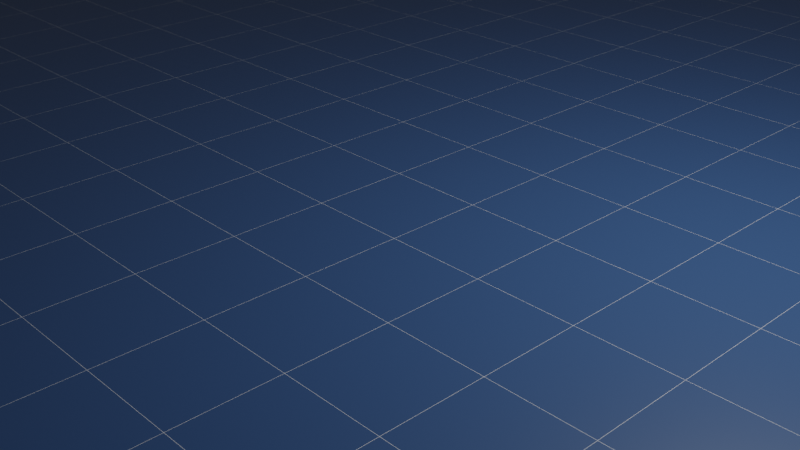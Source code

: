 # Source: Floor.blend  (saved by Blender 2.83.18; exported with 4.5.12 LTS)
import bpy
from mathutils import Matrix  # noqa: F401  (used for matrix-valued properties, if any)

bpy.ops.wm.read_factory_settings(use_empty=True)
scene = bpy.context.scene
scene.name = 'Scene'

# ---- collections
col_collection = bpy.data.collections.new('Collection'); scene.collection.children.link(col_collection)

# ---- materials (node trees are filled in below, after node groups)
mat_floor = bpy.data.materials.new('Floor')
mat_floor.alpha_threshold = 0.0
mat_floor.use_transparent_shadow = False
mat_floor.line_color = (0.0, 0.0, 0.0, 1.0)

# ---- material node trees
mat_floor.use_nodes = True; mat_floor.node_tree.nodes.clear()
_N = mat_floor.node_tree.nodes; _L = mat_floor.node_tree.links
n0 = _N.new('ShaderNodeOutputMaterial'); n0.name = 'Material Output'; n0.location = (187, 305)
n1 = _N.new('ShaderNodeBsdfPrincipled'); n1.name = 'Principled BSDF'; n1.location = (-103, 305)
n1.distribution = 'GGX'
n1.subsurface_method = 'BURLEY'
n1.inputs[2].default_value = 0.4
n1.inputs[3].default_value = 1.45
n1.inputs[27].default_value = (0.0, 0.0, 0.0, 1.0)
n1.inputs[28].default_value = 1.0
n2 = _N.new('ShaderNodeTexBrick'); n2.name = 'Brick Texture'; n2.location = (-413, 216)
n2.offset = 0.0
n2.inputs[1].default_value = (0.03127, 0.07849, 0.2004, 1.0)
n2.inputs[2].default_value = (0.03121, 0.07833, 0.2, 1.0)
n2.inputs[3].default_value = (1.0, 1.0, 1.0, 1.0)
n2.inputs[4].default_value = 64.0
n2.inputs[5].default_value = 0.001
n2.inputs[6].default_value = 0.0
n2.inputs[8].default_value = 1.0
n2.inputs[9].default_value = 1.0
_L.new(n1.outputs[0], n0.inputs[0])
_L.new(n2.outputs[0], n1.inputs[0])
n0.is_active_output = True

# ---- world
world_world = bpy.data.worlds.new('World'); scene.world = world_world
world_world.use_nodes = True; world_world.node_tree.nodes.clear()
_N = world_world.node_tree.nodes; _L = world_world.node_tree.links
n0 = _N.new('ShaderNodeOutputWorld'); n0.name = 'World Output'; n0.location = (300, 300)
n1 = _N.new('ShaderNodeBackground'); n1.name = 'Background'; n1.location = (10, 300)
n1.inputs[0].default_value = (0.05088, 0.05088, 0.05088, 1.0)
_L.new(n1.outputs[0], n0.inputs[0])
n0.is_active_output = True
world_world.color = (0.05088, 0.05088, 0.05088)
world_world.use_sun_shadow = False
world_world.sun_shadow_jitter_overblur = 0.0

# ---- cameras
cam_camera = bpy.data.cameras.new('Camera')
cam_camera.clip_end = 100.0
cam_camera.ortho_scale = 7.314

# ---- lights
light_light = bpy.data.lights.new('Light', 'POINT')
light_light.transmission_factor = 0.0
light_light.energy = 1000.0
light_light.shadow_soft_size = 0.1
light_light.shadow_maximum_resolution = 0.006
light_light.use_absolute_resolution = True

# ---- meshes
me_cube = bpy.data.meshes.new('Cube')
me_cube.from_pydata([(32.0, 32.0, 0.5), (32.0, 32.0, -0.5), (32.0, -32.0, 0.5), (32.0, -32.0, -0.5), (-32.0, 32.0, 0.5), (-32.0, 32.0, -0.5), (-32.0, -32.0, 0.5), (-32.0, -32.0, -0.5)], [], [(0, 4, 6, 2), (3, 2, 6, 7), (7, 6, 4, 5), (5, 1, 3, 7), (1, 0, 2, 3), (5, 4, 0, 1)])
_uv = me_cube.uv_layers.new(name='UVMap')
_uv.uv.foreach_set('vector', [0.625, 0.5, 0.875, 0.5, 0.875, 0.75, 0.625, 0.75, 0.375, 0.75, 0.625, 0.75, 0.625, 1.0, 0.375, 1.0, 0.375, 0.0, 0.625, 0.0, 0.625, 0.25, 0.375, 0.25, 0.125, 0.5, 0.375, 0.5, 0.375, 0.75, 0.125, 0.75, 0.375, 0.5, 0.625, 0.5, 0.625, 0.75, 0.375, 0.75, 0.375, 0.25, 0.625, 0.25, 0.625, 0.5, 0.375, 0.5])
me_cube.materials.append(mat_floor)
me_cube.use_remesh_preserve_volume = False
me_cube.use_remesh_preserve_attributes = False
me_cube.use_mirror_vertex_groups = False
me_cube.update()

# ---- objects
ob_cube = bpy.data.objects.new('Cube', me_cube)
ob_light = bpy.data.objects.new('Light', light_light)
ob_camera = bpy.data.objects.new('Camera', cam_camera)

# ---- transforms, parenting, visibility, modifiers, constraints
ob_cube.location = (0.0, 0.0, 0.0)
ob_cube.lock_rotations_4d = False
ob_cube.empty_display_type = 'ARROWS'
ob_cube.lineart.crease_threshold = 0.0
ob_light.location = (4.076, 1.005, 5.904)
ob_light.rotation_euler = (0.6503, 0.05522, 1.866)
ob_light.lock_rotations_4d = False
ob_light.empty_display_type = 'ARROWS'
ob_light.color = (0.0, 0.0, 0.0, 0.0)
ob_light.lineart.crease_threshold = 0.0
ob_camera.location = (7.359, -6.926, 4.958)
ob_camera.rotation_euler = (1.109, 0.0, 0.8149)
ob_camera.lock_rotations_4d = False
ob_camera.empty_display_type = 'ARROWS'
ob_camera.color = (0.0, 0.0, 0.0, 0.0)
ob_camera.display_type = 'WIRE'
ob_camera.lineart.crease_threshold = 0.0

# ---- collection membership
col_collection.objects.link(ob_cube)
col_collection.objects.link(ob_light)
col_collection.objects.link(ob_camera)

# ---- scene / render settings (as saved in the file)
scene.camera = ob_camera
scene.frame_start = 1; scene.frame_end = 250; scene.frame_set(1)
scene.render.engine = 'BLENDER_EEVEE_NEXT'
scene.cycles.use_denoising = False
scene.cycles.samples = 128
scene.cycles.sampling_pattern = 'TABULATED_SOBOL'
scene.cycles.use_adaptive_sampling = False
scene.cycles.use_light_tree = False
scene.view_settings.view_transform = 'Filmic'
bpy.context.view_layer.update()
